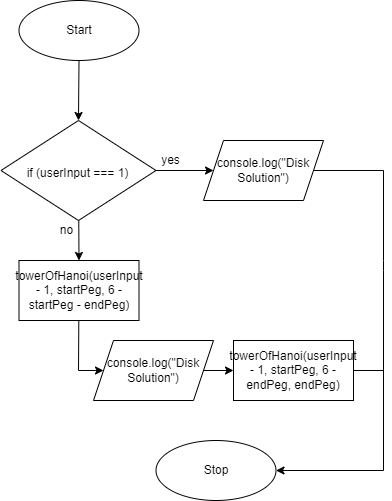

The diagram above was exported from draw.io. Its source (the exported page's mxGraphModel, read from the mxfile embedded in the PNG):
<mxGraphModel dx="1074" dy="684" grid="1" gridSize="10" guides="1" tooltips="1" connect="1" arrows="1" fold="1" page="1" pageScale="1" pageWidth="827" pageHeight="1169" math="0" shadow="0">
  <root>
    <mxCell id="0" />
    <mxCell id="1" parent="0" />
    <mxCell id="2" style="edgeStyle=none;html=1;entryX=0.5;entryY=0;entryDx=0;entryDy=0;" edge="1" parent="1" source="3" target="7">
      <mxGeometry relative="1" as="geometry" />
    </mxCell>
    <mxCell id="3" value="Start" style="ellipse;whiteSpace=wrap;html=1;" vertex="1" parent="1">
      <mxGeometry x="237.5" y="90" width="120" height="60" as="geometry" />
    </mxCell>
    <mxCell id="4" value="Stop" style="ellipse;whiteSpace=wrap;html=1;" vertex="1" parent="1">
      <mxGeometry x="374.5" y="530" width="120" height="60" as="geometry" />
    </mxCell>
    <mxCell id="5" style="edgeStyle=none;html=1;entryX=0;entryY=0.5;entryDx=0;entryDy=0;" edge="1" parent="1" source="7" target="10">
      <mxGeometry relative="1" as="geometry" />
    </mxCell>
    <mxCell id="6" style="edgeStyle=none;rounded=0;html=1;entryX=0.5;entryY=0;entryDx=0;entryDy=0;" edge="1" parent="1" source="7" target="14">
      <mxGeometry relative="1" as="geometry" />
    </mxCell>
    <mxCell id="7" value="&lt;font style=&quot;font-size: 12px&quot;&gt;if (userInput === 1)&lt;/font&gt;" style="rhombus;whiteSpace=wrap;html=1;fontSize=22;" vertex="1" parent="1">
      <mxGeometry x="219.49" y="210" width="155" height="100" as="geometry" />
    </mxCell>
    <mxCell id="8" value="yes" style="text;html=1;align=center;verticalAlign=middle;resizable=0;points=[];autosize=1;strokeColor=none;fillColor=none;fontSize=12;" vertex="1" parent="1">
      <mxGeometry x="374.49" y="240" width="30" height="20" as="geometry" />
    </mxCell>
    <mxCell id="9" style="edgeStyle=none;html=1;entryX=1;entryY=0.5;entryDx=0;entryDy=0;rounded=0;" edge="1" parent="1" source="10" target="4">
      <mxGeometry relative="1" as="geometry">
        <Array as="points">
          <mxPoint x="602" y="260" />
          <mxPoint x="602" y="350" />
          <mxPoint x="602" y="360" />
          <mxPoint x="602" y="560" />
        </Array>
      </mxGeometry>
    </mxCell>
    <mxCell id="10" value="console.log(&quot;Disk Solution&quot;)" style="shape=parallelogram;perimeter=parallelogramPerimeter;whiteSpace=wrap;html=1;fixedSize=1;" vertex="1" parent="1">
      <mxGeometry x="422" y="230" width="120" height="60" as="geometry" />
    </mxCell>
    <mxCell id="11" style="edgeStyle=none;rounded=0;html=1;entryX=0;entryY=0.5;entryDx=0;entryDy=0;" edge="1" parent="1" source="12" target="16">
      <mxGeometry relative="1" as="geometry" />
    </mxCell>
    <mxCell id="12" value="console.log(&quot;Disk Solution&quot;)" style="shape=parallelogram;perimeter=parallelogramPerimeter;whiteSpace=wrap;html=1;fixedSize=1;" vertex="1" parent="1">
      <mxGeometry x="312" y="430" width="120" height="60" as="geometry" />
    </mxCell>
    <mxCell id="13" style="edgeStyle=none;rounded=0;html=1;entryX=0;entryY=0.5;entryDx=0;entryDy=0;" edge="1" parent="1" source="14" target="12">
      <mxGeometry relative="1" as="geometry">
        <Array as="points">
          <mxPoint x="297" y="460" />
        </Array>
      </mxGeometry>
    </mxCell>
    <mxCell id="14" value="towerOfHanoi(userInput - 1, startPeg, 6 - startPeg - endPeg)" style="whiteSpace=wrap;html=1;" vertex="1" parent="1">
      <mxGeometry x="237.5" y="350" width="120" height="60" as="geometry" />
    </mxCell>
    <mxCell id="15" style="edgeStyle=none;rounded=0;html=1;endArrow=none;endFill=0;exitX=1;exitY=0.5;exitDx=0;exitDy=0;" edge="1" parent="1" source="16">
      <mxGeometry relative="1" as="geometry">
        <mxPoint x="602" y="460" as="targetPoint" />
        <mxPoint x="572" y="431" as="sourcePoint" />
      </mxGeometry>
    </mxCell>
    <mxCell id="16" value="towerOfHanoi(userInput - 1, startPeg, 6 - endPeg, endPeg)" style="whiteSpace=wrap;html=1;" vertex="1" parent="1">
      <mxGeometry x="452" y="430" width="120" height="60" as="geometry" />
    </mxCell>
    <mxCell id="17" value="no" style="text;html=1;align=center;verticalAlign=middle;resizable=0;points=[];autosize=1;strokeColor=none;fillColor=none;" vertex="1" parent="1">
      <mxGeometry x="270" y="310" width="30" height="20" as="geometry" />
    </mxCell>
  </root>
</mxGraphModel>